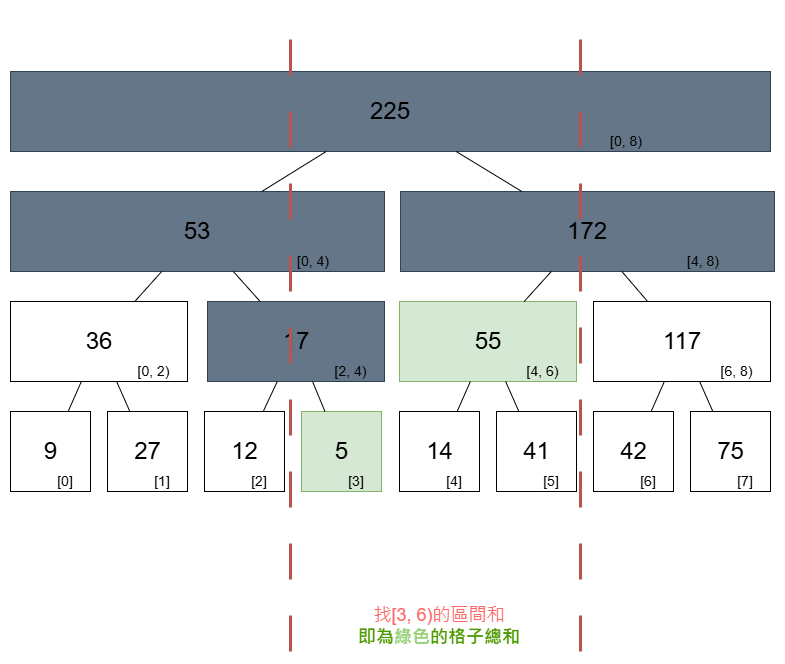

The diagram above was exported from draw.io. Its source (the exported page's mxGraphModel, read from the mxfile embedded in the PNG):
<mxGraphModel dx="1428" dy="1912" grid="1" gridSize="10" guides="1" tooltips="1" connect="1" arrows="1" fold="1" page="1" pageScale="1" pageWidth="827" pageHeight="1169" math="0" shadow="0">
  <root>
    <mxCell id="fXNKovCaPlZy37ThpgK2-0" />
    <mxCell id="fXNKovCaPlZy37ThpgK2-1" parent="fXNKovCaPlZy37ThpgK2-0" />
    <mxCell id="fXNKovCaPlZy37ThpgK2-2" value="" style="group" parent="fXNKovCaPlZy37ThpgK2-1" vertex="1" connectable="0">
      <mxGeometry x="40" y="400" width="80" height="80" as="geometry" />
    </mxCell>
    <mxCell id="fXNKovCaPlZy37ThpgK2-3" value="" style="rounded=0;whiteSpace=wrap;html=1;" parent="fXNKovCaPlZy37ThpgK2-2" vertex="1">
      <mxGeometry width="80" height="80" as="geometry" />
    </mxCell>
    <mxCell id="fXNKovCaPlZy37ThpgK2-4" value="&lt;font style=&quot;font-size: 24px;&quot;&gt;9&lt;/font&gt;" style="text;html=1;align=center;verticalAlign=middle;whiteSpace=wrap;rounded=0;" parent="fXNKovCaPlZy37ThpgK2-2" vertex="1">
      <mxGeometry x="17.5" y="25" width="45" height="30" as="geometry" />
    </mxCell>
    <mxCell id="fXNKovCaPlZy37ThpgK2-5" value="&lt;font style=&quot;font-size: 14px;&quot;&gt;[0]&lt;/font&gt;" style="text;html=1;align=center;verticalAlign=middle;whiteSpace=wrap;rounded=0;" parent="fXNKovCaPlZy37ThpgK2-2" vertex="1">
      <mxGeometry x="30" y="60" width="50" height="20" as="geometry" />
    </mxCell>
    <mxCell id="fXNKovCaPlZy37ThpgK2-6" value="" style="group" parent="fXNKovCaPlZy37ThpgK2-1" vertex="1" connectable="0">
      <mxGeometry x="137" y="400" width="80" height="80" as="geometry" />
    </mxCell>
    <mxCell id="fXNKovCaPlZy37ThpgK2-7" value="" style="rounded=0;whiteSpace=wrap;html=1;" parent="fXNKovCaPlZy37ThpgK2-6" vertex="1">
      <mxGeometry width="80" height="80" as="geometry" />
    </mxCell>
    <mxCell id="fXNKovCaPlZy37ThpgK2-8" value="&lt;font style=&quot;font-size: 24px;&quot;&gt;27&lt;/font&gt;" style="text;html=1;align=center;verticalAlign=middle;whiteSpace=wrap;rounded=0;" parent="fXNKovCaPlZy37ThpgK2-6" vertex="1">
      <mxGeometry x="17.5" y="25" width="45" height="30" as="geometry" />
    </mxCell>
    <mxCell id="fXNKovCaPlZy37ThpgK2-9" value="&lt;font style=&quot;font-size: 14px;&quot;&gt;[1]&lt;/font&gt;" style="text;html=1;align=center;verticalAlign=middle;whiteSpace=wrap;rounded=0;" parent="fXNKovCaPlZy37ThpgK2-6" vertex="1">
      <mxGeometry x="30" y="60" width="50" height="20" as="geometry" />
    </mxCell>
    <mxCell id="fXNKovCaPlZy37ThpgK2-10" value="" style="group" parent="fXNKovCaPlZy37ThpgK2-1" vertex="1" connectable="0">
      <mxGeometry x="234" y="400" width="80" height="80" as="geometry" />
    </mxCell>
    <mxCell id="fXNKovCaPlZy37ThpgK2-11" value="" style="rounded=0;whiteSpace=wrap;html=1;" parent="fXNKovCaPlZy37ThpgK2-10" vertex="1">
      <mxGeometry width="80" height="80" as="geometry" />
    </mxCell>
    <mxCell id="fXNKovCaPlZy37ThpgK2-12" value="&lt;font style=&quot;font-size: 24px;&quot;&gt;12&lt;/font&gt;" style="text;html=1;align=center;verticalAlign=middle;whiteSpace=wrap;rounded=0;" parent="fXNKovCaPlZy37ThpgK2-10" vertex="1">
      <mxGeometry x="17.5" y="25" width="45" height="30" as="geometry" />
    </mxCell>
    <mxCell id="fXNKovCaPlZy37ThpgK2-13" value="&lt;font style=&quot;font-size: 14px;&quot;&gt;[2]&lt;/font&gt;" style="text;html=1;align=center;verticalAlign=middle;whiteSpace=wrap;rounded=0;" parent="fXNKovCaPlZy37ThpgK2-10" vertex="1">
      <mxGeometry x="30" y="60" width="50" height="20" as="geometry" />
    </mxCell>
    <mxCell id="fXNKovCaPlZy37ThpgK2-14" value="" style="group" parent="fXNKovCaPlZy37ThpgK2-1" vertex="1" connectable="0">
      <mxGeometry x="331" y="400" width="80" height="80" as="geometry" />
    </mxCell>
    <mxCell id="fXNKovCaPlZy37ThpgK2-15" value="" style="rounded=0;whiteSpace=wrap;html=1;fillColor=#d5e8d4;strokeColor=#82b366;" parent="fXNKovCaPlZy37ThpgK2-14" vertex="1">
      <mxGeometry width="80" height="80" as="geometry" />
    </mxCell>
    <mxCell id="fXNKovCaPlZy37ThpgK2-16" value="&lt;font style=&quot;font-size: 24px;&quot;&gt;5&lt;/font&gt;" style="text;html=1;align=center;verticalAlign=middle;whiteSpace=wrap;rounded=0;" parent="fXNKovCaPlZy37ThpgK2-14" vertex="1">
      <mxGeometry x="17.5" y="25" width="45" height="30" as="geometry" />
    </mxCell>
    <mxCell id="fXNKovCaPlZy37ThpgK2-17" value="&lt;font style=&quot;font-size: 14px;&quot;&gt;[3]&lt;/font&gt;" style="text;html=1;align=center;verticalAlign=middle;whiteSpace=wrap;rounded=0;" parent="fXNKovCaPlZy37ThpgK2-14" vertex="1">
      <mxGeometry x="30" y="60" width="50" height="20" as="geometry" />
    </mxCell>
    <mxCell id="fXNKovCaPlZy37ThpgK2-18" value="" style="group" parent="fXNKovCaPlZy37ThpgK2-1" vertex="1" connectable="0">
      <mxGeometry x="429" y="400" width="80" height="80" as="geometry" />
    </mxCell>
    <mxCell id="fXNKovCaPlZy37ThpgK2-19" value="" style="rounded=0;whiteSpace=wrap;html=1;" parent="fXNKovCaPlZy37ThpgK2-18" vertex="1">
      <mxGeometry width="80" height="80" as="geometry" />
    </mxCell>
    <mxCell id="fXNKovCaPlZy37ThpgK2-20" value="&lt;span style=&quot;font-size: 24px;&quot;&gt;14&lt;/span&gt;" style="text;html=1;align=center;verticalAlign=middle;whiteSpace=wrap;rounded=0;" parent="fXNKovCaPlZy37ThpgK2-18" vertex="1">
      <mxGeometry x="17.5" y="25" width="45" height="30" as="geometry" />
    </mxCell>
    <mxCell id="fXNKovCaPlZy37ThpgK2-21" value="&lt;font style=&quot;font-size: 14px;&quot;&gt;[4]&lt;/font&gt;" style="text;html=1;align=center;verticalAlign=middle;whiteSpace=wrap;rounded=0;" parent="fXNKovCaPlZy37ThpgK2-18" vertex="1">
      <mxGeometry x="30" y="60" width="50" height="20" as="geometry" />
    </mxCell>
    <mxCell id="fXNKovCaPlZy37ThpgK2-22" value="" style="group" parent="fXNKovCaPlZy37ThpgK2-1" vertex="1" connectable="0">
      <mxGeometry x="526" y="400" width="80" height="80" as="geometry" />
    </mxCell>
    <mxCell id="fXNKovCaPlZy37ThpgK2-23" value="" style="rounded=0;whiteSpace=wrap;html=1;" parent="fXNKovCaPlZy37ThpgK2-22" vertex="1">
      <mxGeometry width="80" height="80" as="geometry" />
    </mxCell>
    <mxCell id="fXNKovCaPlZy37ThpgK2-24" value="&lt;font style=&quot;font-size: 24px;&quot;&gt;41&lt;/font&gt;" style="text;html=1;align=center;verticalAlign=middle;whiteSpace=wrap;rounded=0;" parent="fXNKovCaPlZy37ThpgK2-22" vertex="1">
      <mxGeometry x="17.5" y="25" width="45" height="30" as="geometry" />
    </mxCell>
    <mxCell id="fXNKovCaPlZy37ThpgK2-25" value="&lt;font style=&quot;font-size: 14px;&quot;&gt;[5]&lt;/font&gt;" style="text;html=1;align=center;verticalAlign=middle;whiteSpace=wrap;rounded=0;" parent="fXNKovCaPlZy37ThpgK2-22" vertex="1">
      <mxGeometry x="30" y="60" width="50" height="20" as="geometry" />
    </mxCell>
    <mxCell id="fXNKovCaPlZy37ThpgK2-26" value="" style="group" parent="fXNKovCaPlZy37ThpgK2-1" vertex="1" connectable="0">
      <mxGeometry x="623" y="400" width="80" height="80" as="geometry" />
    </mxCell>
    <mxCell id="fXNKovCaPlZy37ThpgK2-27" value="" style="rounded=0;whiteSpace=wrap;html=1;" parent="fXNKovCaPlZy37ThpgK2-26" vertex="1">
      <mxGeometry width="80" height="80" as="geometry" />
    </mxCell>
    <mxCell id="fXNKovCaPlZy37ThpgK2-28" value="&lt;span style=&quot;font-size: 24px;&quot;&gt;42&lt;/span&gt;" style="text;html=1;align=center;verticalAlign=middle;whiteSpace=wrap;rounded=0;" parent="fXNKovCaPlZy37ThpgK2-26" vertex="1">
      <mxGeometry x="17.5" y="25" width="45" height="30" as="geometry" />
    </mxCell>
    <mxCell id="fXNKovCaPlZy37ThpgK2-29" value="&lt;font style=&quot;font-size: 14px;&quot;&gt;[6]&lt;/font&gt;" style="text;html=1;align=center;verticalAlign=middle;whiteSpace=wrap;rounded=0;" parent="fXNKovCaPlZy37ThpgK2-26" vertex="1">
      <mxGeometry x="30" y="60" width="50" height="20" as="geometry" />
    </mxCell>
    <mxCell id="fXNKovCaPlZy37ThpgK2-30" value="" style="group" parent="fXNKovCaPlZy37ThpgK2-1" vertex="1" connectable="0">
      <mxGeometry x="720" y="400" width="80" height="80" as="geometry" />
    </mxCell>
    <mxCell id="fXNKovCaPlZy37ThpgK2-31" value="" style="rounded=0;whiteSpace=wrap;html=1;" parent="fXNKovCaPlZy37ThpgK2-30" vertex="1">
      <mxGeometry width="80" height="80" as="geometry" />
    </mxCell>
    <mxCell id="fXNKovCaPlZy37ThpgK2-32" value="&lt;font style=&quot;font-size: 24px;&quot;&gt;75&lt;/font&gt;" style="text;html=1;align=center;verticalAlign=middle;whiteSpace=wrap;rounded=0;" parent="fXNKovCaPlZy37ThpgK2-30" vertex="1">
      <mxGeometry x="17.5" y="25" width="45" height="30" as="geometry" />
    </mxCell>
    <mxCell id="fXNKovCaPlZy37ThpgK2-33" value="&lt;font style=&quot;font-size: 14px;&quot;&gt;[7]&lt;/font&gt;" style="text;html=1;align=center;verticalAlign=middle;whiteSpace=wrap;rounded=0;" parent="fXNKovCaPlZy37ThpgK2-30" vertex="1">
      <mxGeometry x="30" y="60" width="50" height="20" as="geometry" />
    </mxCell>
    <mxCell id="fXNKovCaPlZy37ThpgK2-34" value="" style="group" parent="fXNKovCaPlZy37ThpgK2-1" vertex="1" connectable="0">
      <mxGeometry x="40" y="290" width="177" height="80" as="geometry" />
    </mxCell>
    <mxCell id="fXNKovCaPlZy37ThpgK2-35" value="" style="rounded=0;whiteSpace=wrap;html=1;" parent="fXNKovCaPlZy37ThpgK2-34" vertex="1">
      <mxGeometry width="177" height="80" as="geometry" />
    </mxCell>
    <mxCell id="fXNKovCaPlZy37ThpgK2-36" value="&lt;font style=&quot;font-size: 24px;&quot;&gt;36&lt;/font&gt;" style="text;html=1;align=center;verticalAlign=middle;whiteSpace=wrap;rounded=0;" parent="fXNKovCaPlZy37ThpgK2-34" vertex="1">
      <mxGeometry x="38.71875" y="25" width="99.56250000000001" height="30" as="geometry" />
    </mxCell>
    <mxCell id="fXNKovCaPlZy37ThpgK2-37" value="&lt;font style=&quot;font-size: 14px;&quot;&gt;[0, 2)&lt;/font&gt;" style="text;html=1;align=center;verticalAlign=middle;whiteSpace=wrap;rounded=0;" parent="fXNKovCaPlZy37ThpgK2-34" vertex="1">
      <mxGeometry x="110" y="60" width="67" height="20" as="geometry" />
    </mxCell>
    <mxCell id="fXNKovCaPlZy37ThpgK2-38" value="" style="group;fillColor=#f8cecc;strokeColor=#b85450;" parent="fXNKovCaPlZy37ThpgK2-1" vertex="1" connectable="0">
      <mxGeometry x="237" y="290" width="177" height="80" as="geometry" />
    </mxCell>
    <mxCell id="fXNKovCaPlZy37ThpgK2-39" value="" style="rounded=0;whiteSpace=wrap;html=1;fillColor=#647687;strokeColor=#314354;fontColor=#ffffff;" parent="fXNKovCaPlZy37ThpgK2-38" vertex="1">
      <mxGeometry width="177" height="80" as="geometry" />
    </mxCell>
    <mxCell id="fXNKovCaPlZy37ThpgK2-40" value="&lt;font style=&quot;font-size: 24px;&quot;&gt;17&lt;/font&gt;" style="text;html=1;align=center;verticalAlign=middle;whiteSpace=wrap;rounded=0;" parent="fXNKovCaPlZy37ThpgK2-38" vertex="1">
      <mxGeometry x="38.71875" y="25" width="99.56250000000001" height="30" as="geometry" />
    </mxCell>
    <mxCell id="fXNKovCaPlZy37ThpgK2-41" value="&lt;font style=&quot;font-size: 14px;&quot;&gt;[2, 4)&lt;/font&gt;" style="text;html=1;align=center;verticalAlign=middle;whiteSpace=wrap;rounded=0;" parent="fXNKovCaPlZy37ThpgK2-38" vertex="1">
      <mxGeometry x="110" y="60" width="67" height="20" as="geometry" />
    </mxCell>
    <mxCell id="fXNKovCaPlZy37ThpgK2-42" value="" style="group" parent="fXNKovCaPlZy37ThpgK2-1" vertex="1" connectable="0">
      <mxGeometry x="429" y="290" width="177" height="80" as="geometry" />
    </mxCell>
    <mxCell id="fXNKovCaPlZy37ThpgK2-43" value="" style="rounded=0;whiteSpace=wrap;html=1;fillColor=#d5e8d4;strokeColor=#82b366;" parent="fXNKovCaPlZy37ThpgK2-42" vertex="1">
      <mxGeometry width="177" height="80" as="geometry" />
    </mxCell>
    <mxCell id="fXNKovCaPlZy37ThpgK2-44" value="&lt;font style=&quot;font-size: 24px;&quot;&gt;55&lt;/font&gt;" style="text;html=1;align=center;verticalAlign=middle;whiteSpace=wrap;rounded=0;" parent="fXNKovCaPlZy37ThpgK2-42" vertex="1">
      <mxGeometry x="38.71875" y="25" width="99.56250000000001" height="30" as="geometry" />
    </mxCell>
    <mxCell id="fXNKovCaPlZy37ThpgK2-45" value="&lt;font style=&quot;font-size: 14px;&quot;&gt;[4, 6)&lt;/font&gt;" style="text;html=1;align=center;verticalAlign=middle;whiteSpace=wrap;rounded=0;" parent="fXNKovCaPlZy37ThpgK2-42" vertex="1">
      <mxGeometry x="110" y="60" width="67" height="20" as="geometry" />
    </mxCell>
    <mxCell id="fXNKovCaPlZy37ThpgK2-46" value="" style="group;fillColor=#f8cecc;strokeColor=#b85450;" parent="fXNKovCaPlZy37ThpgK2-1" vertex="1" connectable="0">
      <mxGeometry x="623" y="290" width="177" height="80" as="geometry" />
    </mxCell>
    <mxCell id="fXNKovCaPlZy37ThpgK2-47" value="" style="rounded=0;whiteSpace=wrap;html=1;" parent="fXNKovCaPlZy37ThpgK2-46" vertex="1">
      <mxGeometry width="177" height="80" as="geometry" />
    </mxCell>
    <mxCell id="fXNKovCaPlZy37ThpgK2-48" value="&lt;font style=&quot;font-size: 24px;&quot;&gt;117&lt;/font&gt;" style="text;html=1;align=center;verticalAlign=middle;whiteSpace=wrap;rounded=0;" parent="fXNKovCaPlZy37ThpgK2-46" vertex="1">
      <mxGeometry x="38.71875" y="25" width="99.56250000000001" height="30" as="geometry" />
    </mxCell>
    <mxCell id="fXNKovCaPlZy37ThpgK2-49" value="&lt;font style=&quot;font-size: 14px;&quot;&gt;[6, 8)&lt;/font&gt;" style="text;html=1;align=center;verticalAlign=middle;whiteSpace=wrap;rounded=0;" parent="fXNKovCaPlZy37ThpgK2-46" vertex="1">
      <mxGeometry x="110" y="60" width="67" height="20" as="geometry" />
    </mxCell>
    <mxCell id="fXNKovCaPlZy37ThpgK2-50" value="" style="group;fillColor=#647687;strokeColor=#314354;fontColor=#ffffff;" parent="fXNKovCaPlZy37ThpgK2-1" vertex="1" connectable="0">
      <mxGeometry x="40" y="180" width="374" height="80" as="geometry" />
    </mxCell>
    <mxCell id="fXNKovCaPlZy37ThpgK2-51" value="" style="rounded=0;whiteSpace=wrap;html=1;fillColor=#647687;strokeColor=#314354;fontColor=#ffffff;" parent="fXNKovCaPlZy37ThpgK2-50" vertex="1">
      <mxGeometry width="374.00000000000006" height="80" as="geometry" />
    </mxCell>
    <mxCell id="fXNKovCaPlZy37ThpgK2-52" value="&lt;span style=&quot;font-size: 24px;&quot;&gt;53&lt;/span&gt;" style="text;html=1;align=center;verticalAlign=middle;whiteSpace=wrap;rounded=0;" parent="fXNKovCaPlZy37ThpgK2-50" vertex="1">
      <mxGeometry x="81.8125" y="25" width="210.37500000000006" height="30" as="geometry" />
    </mxCell>
    <mxCell id="fXNKovCaPlZy37ThpgK2-53" value="&lt;font style=&quot;font-size: 14px;&quot;&gt;[0, 4)&lt;/font&gt;" style="text;html=1;align=center;verticalAlign=middle;whiteSpace=wrap;rounded=0;" parent="fXNKovCaPlZy37ThpgK2-50" vertex="1">
      <mxGeometry x="232.42937853107344" y="60" width="141.57062146892656" height="20" as="geometry" />
    </mxCell>
    <mxCell id="fXNKovCaPlZy37ThpgK2-54" value="" style="group;fillColor=#647687;strokeColor=#314354;fontColor=#ffffff;" parent="fXNKovCaPlZy37ThpgK2-1" vertex="1" connectable="0">
      <mxGeometry x="430" y="180" width="374" height="80" as="geometry" />
    </mxCell>
    <mxCell id="fXNKovCaPlZy37ThpgK2-55" value="" style="rounded=0;whiteSpace=wrap;html=1;fillColor=#647687;strokeColor=#314354;fontColor=#ffffff;" parent="fXNKovCaPlZy37ThpgK2-54" vertex="1">
      <mxGeometry width="374.00000000000006" height="80" as="geometry" />
    </mxCell>
    <mxCell id="fXNKovCaPlZy37ThpgK2-56" value="&lt;font style=&quot;font-size: 24px;&quot;&gt;172&lt;/font&gt;" style="text;html=1;align=center;verticalAlign=middle;whiteSpace=wrap;rounded=0;" parent="fXNKovCaPlZy37ThpgK2-54" vertex="1">
      <mxGeometry x="81.8125" y="25" width="210.37500000000006" height="30" as="geometry" />
    </mxCell>
    <mxCell id="fXNKovCaPlZy37ThpgK2-57" value="&lt;font style=&quot;font-size: 14px;&quot;&gt;[4, 8)&lt;/font&gt;" style="text;html=1;align=center;verticalAlign=middle;whiteSpace=wrap;rounded=0;" parent="fXNKovCaPlZy37ThpgK2-54" vertex="1">
      <mxGeometry x="232.42937853107344" y="60" width="141.57062146892656" height="20" as="geometry" />
    </mxCell>
    <mxCell id="fXNKovCaPlZy37ThpgK2-58" value="" style="group;fillColor=#f8cecc;strokeColor=#b85450;" parent="fXNKovCaPlZy37ThpgK2-1" vertex="1" connectable="0">
      <mxGeometry x="40" y="60" width="760" height="80" as="geometry" />
    </mxCell>
    <mxCell id="fXNKovCaPlZy37ThpgK2-59" value="" style="rounded=0;whiteSpace=wrap;html=1;fillColor=#647687;strokeColor=#314354;fontColor=#ffffff;" parent="fXNKovCaPlZy37ThpgK2-58" vertex="1">
      <mxGeometry width="760.0000000000001" height="80" as="geometry" />
    </mxCell>
    <mxCell id="fXNKovCaPlZy37ThpgK2-60" value="&lt;span style=&quot;font-size: 24px;&quot;&gt;225&lt;/span&gt;" style="text;html=1;align=center;verticalAlign=middle;whiteSpace=wrap;rounded=0;" parent="fXNKovCaPlZy37ThpgK2-58" vertex="1">
      <mxGeometry x="166.25" y="25" width="427.50000000000017" height="30" as="geometry" />
    </mxCell>
    <mxCell id="fXNKovCaPlZy37ThpgK2-61" value="&lt;font style=&quot;font-size: 14px;&quot;&gt;[0, 8)&lt;/font&gt;" style="text;html=1;align=center;verticalAlign=middle;whiteSpace=wrap;rounded=0;" parent="fXNKovCaPlZy37ThpgK2-58" vertex="1">
      <mxGeometry x="472.316384180791" y="60" width="287.6836158192091" height="20" as="geometry" />
    </mxCell>
    <mxCell id="fXNKovCaPlZy37ThpgK2-62" value="" style="endArrow=none;html=1;rounded=0;" parent="fXNKovCaPlZy37ThpgK2-1" source="fXNKovCaPlZy37ThpgK2-59" target="fXNKovCaPlZy37ThpgK2-55" edge="1">
      <mxGeometry width="50" height="50" relative="1" as="geometry">
        <mxPoint x="479.99727272727273" y="140" as="sourcePoint" />
        <mxPoint x="621.27" y="70" as="targetPoint" />
      </mxGeometry>
    </mxCell>
    <mxCell id="fXNKovCaPlZy37ThpgK2-63" value="" style="endArrow=none;html=1;rounded=0;" parent="fXNKovCaPlZy37ThpgK2-1" source="fXNKovCaPlZy37ThpgK2-59" target="fXNKovCaPlZy37ThpgK2-51" edge="1">
      <mxGeometry width="50" height="50" relative="1" as="geometry">
        <mxPoint x="496" y="150" as="sourcePoint" />
        <mxPoint x="561" y="190" as="targetPoint" />
      </mxGeometry>
    </mxCell>
    <mxCell id="fXNKovCaPlZy37ThpgK2-64" value="" style="endArrow=none;html=1;rounded=0;" parent="fXNKovCaPlZy37ThpgK2-1" source="fXNKovCaPlZy37ThpgK2-35" target="fXNKovCaPlZy37ThpgK2-3" edge="1">
      <mxGeometry width="50" height="50" relative="1" as="geometry">
        <mxPoint x="366" y="150" as="sourcePoint" />
        <mxPoint x="301" y="190" as="targetPoint" />
      </mxGeometry>
    </mxCell>
    <mxCell id="fXNKovCaPlZy37ThpgK2-65" value="" style="endArrow=none;html=1;rounded=0;" parent="fXNKovCaPlZy37ThpgK2-1" source="fXNKovCaPlZy37ThpgK2-35" target="fXNKovCaPlZy37ThpgK2-7" edge="1">
      <mxGeometry width="50" height="50" relative="1" as="geometry">
        <mxPoint x="121" y="380" as="sourcePoint" />
        <mxPoint x="108" y="410" as="targetPoint" />
      </mxGeometry>
    </mxCell>
    <mxCell id="fXNKovCaPlZy37ThpgK2-66" value="" style="endArrow=none;html=1;rounded=0;" parent="fXNKovCaPlZy37ThpgK2-1" source="fXNKovCaPlZy37ThpgK2-39" target="fXNKovCaPlZy37ThpgK2-11" edge="1">
      <mxGeometry width="50" height="50" relative="1" as="geometry">
        <mxPoint x="156" y="380" as="sourcePoint" />
        <mxPoint x="169" y="410" as="targetPoint" />
      </mxGeometry>
    </mxCell>
    <mxCell id="fXNKovCaPlZy37ThpgK2-67" value="" style="endArrow=none;html=1;rounded=0;" parent="fXNKovCaPlZy37ThpgK2-1" source="fXNKovCaPlZy37ThpgK2-39" target="fXNKovCaPlZy37ThpgK2-15" edge="1">
      <mxGeometry width="50" height="50" relative="1" as="geometry">
        <mxPoint x="317" y="380" as="sourcePoint" />
        <mxPoint x="303" y="410" as="targetPoint" />
      </mxGeometry>
    </mxCell>
    <mxCell id="fXNKovCaPlZy37ThpgK2-68" value="" style="endArrow=none;html=1;rounded=0;" parent="fXNKovCaPlZy37ThpgK2-1" source="fXNKovCaPlZy37ThpgK2-43" target="fXNKovCaPlZy37ThpgK2-19" edge="1">
      <mxGeometry width="50" height="50" relative="1" as="geometry">
        <mxPoint x="352" y="380" as="sourcePoint" />
        <mxPoint x="364" y="410" as="targetPoint" />
      </mxGeometry>
    </mxCell>
    <mxCell id="fXNKovCaPlZy37ThpgK2-69" value="" style="endArrow=none;html=1;rounded=0;" parent="fXNKovCaPlZy37ThpgK2-1" source="fXNKovCaPlZy37ThpgK2-43" target="fXNKovCaPlZy37ThpgK2-23" edge="1">
      <mxGeometry width="50" height="50" relative="1" as="geometry">
        <mxPoint x="510" y="380" as="sourcePoint" />
        <mxPoint x="497" y="410" as="targetPoint" />
      </mxGeometry>
    </mxCell>
    <mxCell id="fXNKovCaPlZy37ThpgK2-70" value="" style="endArrow=none;html=1;rounded=0;" parent="fXNKovCaPlZy37ThpgK2-1" source="fXNKovCaPlZy37ThpgK2-47" target="fXNKovCaPlZy37ThpgK2-27" edge="1">
      <mxGeometry width="50" height="50" relative="1" as="geometry">
        <mxPoint x="545" y="380" as="sourcePoint" />
        <mxPoint x="558" y="410" as="targetPoint" />
      </mxGeometry>
    </mxCell>
    <mxCell id="fXNKovCaPlZy37ThpgK2-71" value="" style="endArrow=none;html=1;rounded=0;" parent="fXNKovCaPlZy37ThpgK2-1" source="fXNKovCaPlZy37ThpgK2-47" target="fXNKovCaPlZy37ThpgK2-31" edge="1">
      <mxGeometry width="50" height="50" relative="1" as="geometry">
        <mxPoint x="704" y="380" as="sourcePoint" />
        <mxPoint x="691" y="410" as="targetPoint" />
      </mxGeometry>
    </mxCell>
    <mxCell id="fXNKovCaPlZy37ThpgK2-72" value="" style="endArrow=none;html=1;rounded=0;" parent="fXNKovCaPlZy37ThpgK2-1" source="fXNKovCaPlZy37ThpgK2-55" target="fXNKovCaPlZy37ThpgK2-47" edge="1">
      <mxGeometry width="50" height="50" relative="1" as="geometry">
        <mxPoint x="739" y="380" as="sourcePoint" />
        <mxPoint x="752" y="410" as="targetPoint" />
      </mxGeometry>
    </mxCell>
    <mxCell id="fXNKovCaPlZy37ThpgK2-73" value="" style="endArrow=none;html=1;rounded=0;" parent="fXNKovCaPlZy37ThpgK2-1" source="fXNKovCaPlZy37ThpgK2-55" target="fXNKovCaPlZy37ThpgK2-43" edge="1">
      <mxGeometry width="50" height="50" relative="1" as="geometry">
        <mxPoint x="661" y="270" as="sourcePoint" />
        <mxPoint x="687" y="300" as="targetPoint" />
      </mxGeometry>
    </mxCell>
    <mxCell id="fXNKovCaPlZy37ThpgK2-74" value="" style="endArrow=none;html=1;rounded=0;" parent="fXNKovCaPlZy37ThpgK2-1" source="fXNKovCaPlZy37ThpgK2-51" target="fXNKovCaPlZy37ThpgK2-39" edge="1">
      <mxGeometry width="50" height="50" relative="1" as="geometry">
        <mxPoint x="591" y="270" as="sourcePoint" />
        <mxPoint x="564" y="300" as="targetPoint" />
      </mxGeometry>
    </mxCell>
    <mxCell id="fXNKovCaPlZy37ThpgK2-75" value="" style="endArrow=none;html=1;rounded=0;" parent="fXNKovCaPlZy37ThpgK2-1" source="fXNKovCaPlZy37ThpgK2-51" target="fXNKovCaPlZy37ThpgK2-35" edge="1">
      <mxGeometry width="50" height="50" relative="1" as="geometry">
        <mxPoint x="273" y="270" as="sourcePoint" />
        <mxPoint x="300" y="300" as="targetPoint" />
      </mxGeometry>
    </mxCell>
    <mxCell id="fXNKovCaPlZy37ThpgK2-76" value="" style="endArrow=none;dashed=1;html=1;dashPattern=12 12;strokeWidth=3;rounded=0;fillColor=#f8cecc;strokeColor=#b85450;" parent="fXNKovCaPlZy37ThpgK2-1" edge="1">
      <mxGeometry width="50" height="50" relative="1" as="geometry">
        <mxPoint x="320" y="640" as="sourcePoint" />
        <mxPoint x="320" as="targetPoint" />
      </mxGeometry>
    </mxCell>
    <mxCell id="fXNKovCaPlZy37ThpgK2-77" value="" style="endArrow=none;dashed=1;html=1;dashPattern=12 12;strokeWidth=3;rounded=0;fillColor=#f8cecc;strokeColor=#b85450;" parent="fXNKovCaPlZy37ThpgK2-1" edge="1">
      <mxGeometry width="50" height="50" relative="1" as="geometry">
        <mxPoint x="610" y="640" as="sourcePoint" />
        <mxPoint x="610" as="targetPoint" />
      </mxGeometry>
    </mxCell>
    <mxCell id="fXNKovCaPlZy37ThpgK2-78" value="&lt;font style=&quot;font-size: 18px; color: rgb(255, 102, 102);&quot;&gt;找[3, 6)的區間和&lt;/font&gt;&lt;div&gt;&lt;span style=&quot;font-size: 18px;&quot;&gt;&lt;b style=&quot;&quot;&gt;&lt;font style=&quot;color: rgb(77, 153, 0);&quot;&gt;即為&lt;/font&gt;&lt;font style=&quot;color: rgb(151, 208, 119);&quot;&gt;綠&lt;/font&gt;&lt;/b&gt;&lt;/span&gt;&lt;span style=&quot;font-size: 18px; background-color: transparent; color: light-dark(rgb(0, 0, 0), rgb(255, 255, 255));&quot;&gt;&lt;b&gt;&lt;font style=&quot;color: rgb(151, 208, 119);&quot;&gt;色&lt;/font&gt;&lt;/b&gt;&lt;/span&gt;&lt;span style=&quot;background-color: transparent; color: light-dark(rgb(0, 0, 0), rgb(255, 255, 255)); font-size: 18px;&quot;&gt;&lt;b style=&quot;&quot;&gt;&lt;font style=&quot;color: rgb(77, 153, 0);&quot;&gt;的格子總和&lt;/font&gt;&lt;/b&gt;&lt;/span&gt;&lt;/div&gt;" style="text;html=1;align=center;verticalAlign=middle;whiteSpace=wrap;rounded=0;" parent="fXNKovCaPlZy37ThpgK2-1" vertex="1">
      <mxGeometry x="379" y="600" width="180" height="30" as="geometry" />
    </mxCell>
  </root>
</mxGraphModel>